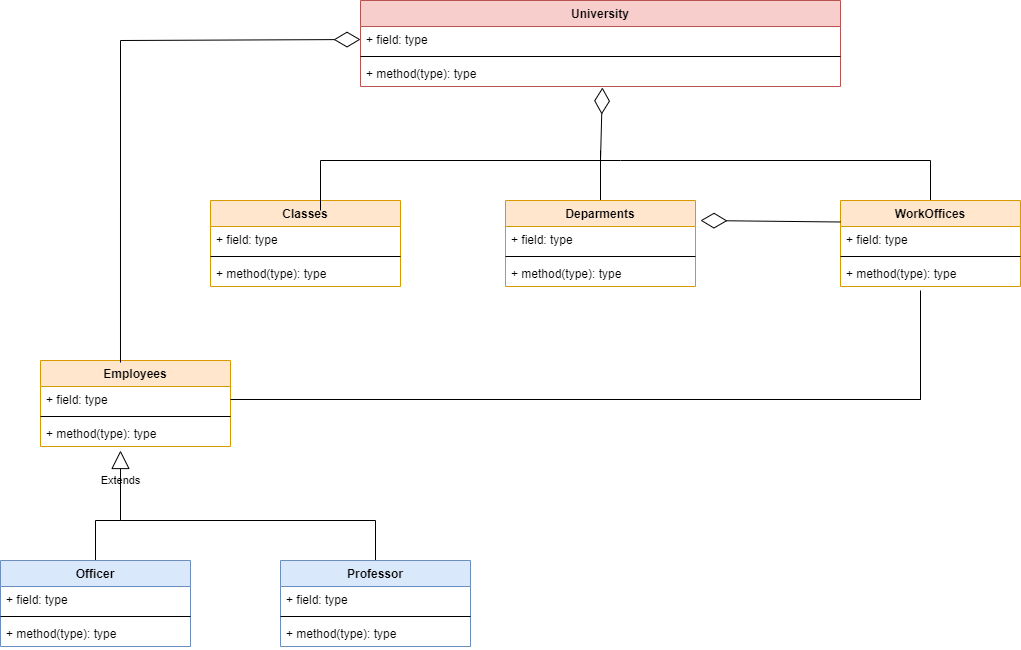

The diagram above was exported from draw.io. Its source (the exported page's mxGraphModel, read from the mxfile embedded in the PNG):
<mxGraphModel dx="868" dy="450" grid="1" gridSize="10" guides="1" tooltips="1" connect="1" arrows="1" fold="1" page="1" pageScale="1" pageWidth="1169" pageHeight="827" background="none" math="0" shadow="0">
  <root>
    <mxCell id="0" />
    <mxCell id="1" parent="0" />
    <mxCell id="5Bno1xyeonFBqP7GcSK1-4" value="University&#10;" style="swimlane;fontStyle=1;align=center;verticalAlign=top;childLayout=stackLayout;horizontal=1;startSize=26;horizontalStack=0;resizeParent=1;resizeParentMax=0;resizeLast=0;collapsible=1;marginBottom=0;fillColor=#f8cecc;strokeColor=#b85450;fontColor=#000000;labelBackgroundColor=none;" parent="1" vertex="1">
      <mxGeometry x="400" y="120" width="480" height="86" as="geometry">
        <mxRectangle x="210" y="40" width="100" height="30" as="alternateBounds" />
      </mxGeometry>
    </mxCell>
    <mxCell id="5Bno1xyeonFBqP7GcSK1-5" value="+ field: type" style="text;strokeColor=none;fillColor=none;align=left;verticalAlign=top;spacingLeft=4;spacingRight=4;overflow=hidden;rotatable=0;points=[[0,0.5],[1,0.5]];portConstraint=eastwest;labelBackgroundColor=none;" parent="5Bno1xyeonFBqP7GcSK1-4" vertex="1">
      <mxGeometry y="26" width="480" height="26" as="geometry" />
    </mxCell>
    <mxCell id="5Bno1xyeonFBqP7GcSK1-6" value="" style="line;strokeWidth=1;fillColor=none;align=left;verticalAlign=middle;spacingTop=-1;spacingLeft=3;spacingRight=3;rotatable=0;labelPosition=right;points=[];portConstraint=eastwest;labelBackgroundColor=none;" parent="5Bno1xyeonFBqP7GcSK1-4" vertex="1">
      <mxGeometry y="52" width="480" height="8" as="geometry" />
    </mxCell>
    <mxCell id="5Bno1xyeonFBqP7GcSK1-7" value="+ method(type): type" style="text;strokeColor=none;fillColor=none;align=left;verticalAlign=top;spacingLeft=4;spacingRight=4;overflow=hidden;rotatable=0;points=[[0,0.5],[1,0.5]];portConstraint=eastwest;labelBackgroundColor=none;" parent="5Bno1xyeonFBqP7GcSK1-4" vertex="1">
      <mxGeometry y="60" width="480" height="26" as="geometry" />
    </mxCell>
    <mxCell id="5Bno1xyeonFBqP7GcSK1-38" style="edgeStyle=orthogonalEdgeStyle;rounded=0;orthogonalLoop=1;jettySize=auto;html=1;exitX=0.5;exitY=0;exitDx=0;exitDy=0;fontColor=#000000;endArrow=none;endFill=0;labelBackgroundColor=none;" parent="1" source="5Bno1xyeonFBqP7GcSK1-8" edge="1">
      <mxGeometry relative="1" as="geometry">
        <mxPoint x="640" y="280" as="targetPoint" />
        <Array as="points">
          <mxPoint x="970" y="280" />
          <mxPoint x="660" y="280" />
        </Array>
      </mxGeometry>
    </mxCell>
    <mxCell id="5Bno1xyeonFBqP7GcSK1-8" value="WorkOffices" style="swimlane;fontStyle=1;align=center;verticalAlign=top;childLayout=stackLayout;horizontal=1;startSize=26;horizontalStack=0;resizeParent=1;resizeParentMax=0;resizeLast=0;collapsible=1;marginBottom=0;fillColor=#ffe6cc;strokeColor=#d79b00;fontColor=#000000;labelBackgroundColor=none;" parent="1" vertex="1">
      <mxGeometry x="880" y="320" width="180" height="86" as="geometry">
        <mxRectangle x="210" y="40" width="100" height="30" as="alternateBounds" />
      </mxGeometry>
    </mxCell>
    <mxCell id="5Bno1xyeonFBqP7GcSK1-9" value="+ field: type" style="text;strokeColor=none;fillColor=none;align=left;verticalAlign=top;spacingLeft=4;spacingRight=4;overflow=hidden;rotatable=0;points=[[0,0.5],[1,0.5]];portConstraint=eastwest;labelBackgroundColor=none;" parent="5Bno1xyeonFBqP7GcSK1-8" vertex="1">
      <mxGeometry y="26" width="180" height="26" as="geometry" />
    </mxCell>
    <mxCell id="5Bno1xyeonFBqP7GcSK1-10" value="" style="line;strokeWidth=1;fillColor=none;align=left;verticalAlign=middle;spacingTop=-1;spacingLeft=3;spacingRight=3;rotatable=0;labelPosition=right;points=[];portConstraint=eastwest;labelBackgroundColor=none;" parent="5Bno1xyeonFBqP7GcSK1-8" vertex="1">
      <mxGeometry y="52" width="180" height="8" as="geometry" />
    </mxCell>
    <mxCell id="5Bno1xyeonFBqP7GcSK1-11" value="+ method(type): type" style="text;strokeColor=none;fillColor=none;align=left;verticalAlign=top;spacingLeft=4;spacingRight=4;overflow=hidden;rotatable=0;points=[[0,0.5],[1,0.5]];portConstraint=eastwest;labelBackgroundColor=none;" parent="5Bno1xyeonFBqP7GcSK1-8" vertex="1">
      <mxGeometry y="60" width="180" height="26" as="geometry" />
    </mxCell>
    <mxCell id="5Bno1xyeonFBqP7GcSK1-39" style="edgeStyle=orthogonalEdgeStyle;rounded=0;orthogonalLoop=1;jettySize=auto;html=1;exitX=0.5;exitY=0;exitDx=0;exitDy=0;fontColor=#000000;endArrow=none;endFill=0;labelBackgroundColor=none;" parent="1" source="5Bno1xyeonFBqP7GcSK1-12" edge="1">
      <mxGeometry relative="1" as="geometry">
        <mxPoint x="640" y="270" as="targetPoint" />
      </mxGeometry>
    </mxCell>
    <mxCell id="5Bno1xyeonFBqP7GcSK1-12" value="Deparments&#10;" style="swimlane;fontStyle=1;align=center;verticalAlign=top;childLayout=stackLayout;horizontal=1;startSize=26;horizontalStack=0;resizeParent=1;resizeParentMax=0;resizeLast=0;collapsible=1;marginBottom=0;fillColor=#ffe6cc;strokeColor=#d79b00;fontColor=#000000;labelBackgroundColor=none;" parent="1" vertex="1">
      <mxGeometry x="545" y="320" width="190" height="86" as="geometry">
        <mxRectangle x="210" y="40" width="100" height="30" as="alternateBounds" />
      </mxGeometry>
    </mxCell>
    <mxCell id="5Bno1xyeonFBqP7GcSK1-13" value="+ field: type" style="text;strokeColor=none;fillColor=none;align=left;verticalAlign=top;spacingLeft=4;spacingRight=4;overflow=hidden;rotatable=0;points=[[0,0.5],[1,0.5]];portConstraint=eastwest;labelBackgroundColor=none;" parent="5Bno1xyeonFBqP7GcSK1-12" vertex="1">
      <mxGeometry y="26" width="190" height="26" as="geometry" />
    </mxCell>
    <mxCell id="5Bno1xyeonFBqP7GcSK1-14" value="" style="line;strokeWidth=1;fillColor=none;align=left;verticalAlign=middle;spacingTop=-1;spacingLeft=3;spacingRight=3;rotatable=0;labelPosition=right;points=[];portConstraint=eastwest;labelBackgroundColor=none;" parent="5Bno1xyeonFBqP7GcSK1-12" vertex="1">
      <mxGeometry y="52" width="190" height="8" as="geometry" />
    </mxCell>
    <mxCell id="5Bno1xyeonFBqP7GcSK1-15" value="+ method(type): type" style="text;strokeColor=none;fillColor=none;align=left;verticalAlign=top;spacingLeft=4;spacingRight=4;overflow=hidden;rotatable=0;points=[[0,0.5],[1,0.5]];portConstraint=eastwest;labelBackgroundColor=none;" parent="5Bno1xyeonFBqP7GcSK1-12" vertex="1">
      <mxGeometry y="60" width="190" height="26" as="geometry" />
    </mxCell>
    <mxCell id="5Bno1xyeonFBqP7GcSK1-16" value="Classes&#10;" style="swimlane;fontStyle=1;align=center;verticalAlign=top;childLayout=stackLayout;horizontal=1;startSize=26;horizontalStack=0;resizeParent=1;resizeParentMax=0;resizeLast=0;collapsible=1;marginBottom=0;fillColor=#ffe6cc;strokeColor=#d79b00;fontColor=#000000;labelBackgroundColor=none;" parent="1" vertex="1">
      <mxGeometry x="250" y="320" width="190" height="86" as="geometry">
        <mxRectangle x="210" y="40" width="100" height="30" as="alternateBounds" />
      </mxGeometry>
    </mxCell>
    <mxCell id="5Bno1xyeonFBqP7GcSK1-17" value="+ field: type" style="text;strokeColor=none;fillColor=none;align=left;verticalAlign=top;spacingLeft=4;spacingRight=4;overflow=hidden;rotatable=0;points=[[0,0.5],[1,0.5]];portConstraint=eastwest;labelBackgroundColor=none;" parent="5Bno1xyeonFBqP7GcSK1-16" vertex="1">
      <mxGeometry y="26" width="190" height="26" as="geometry" />
    </mxCell>
    <mxCell id="5Bno1xyeonFBqP7GcSK1-18" value="" style="line;strokeWidth=1;fillColor=none;align=left;verticalAlign=middle;spacingTop=-1;spacingLeft=3;spacingRight=3;rotatable=0;labelPosition=right;points=[];portConstraint=eastwest;labelBackgroundColor=none;" parent="5Bno1xyeonFBqP7GcSK1-16" vertex="1">
      <mxGeometry y="52" width="190" height="8" as="geometry" />
    </mxCell>
    <mxCell id="5Bno1xyeonFBqP7GcSK1-19" value="+ method(type): type" style="text;strokeColor=none;fillColor=none;align=left;verticalAlign=top;spacingLeft=4;spacingRight=4;overflow=hidden;rotatable=0;points=[[0,0.5],[1,0.5]];portConstraint=eastwest;labelBackgroundColor=none;" parent="5Bno1xyeonFBqP7GcSK1-16" vertex="1">
      <mxGeometry y="60" width="190" height="26" as="geometry" />
    </mxCell>
    <mxCell id="5Bno1xyeonFBqP7GcSK1-45" style="edgeStyle=orthogonalEdgeStyle;rounded=0;orthogonalLoop=1;jettySize=auto;html=1;exitX=0.5;exitY=0;exitDx=0;exitDy=0;fontColor=#000000;endArrow=none;endFill=0;labelBackgroundColor=none;" parent="1" source="5Bno1xyeonFBqP7GcSK1-20" edge="1">
      <mxGeometry relative="1" as="geometry">
        <mxPoint x="160" y="630" as="targetPoint" />
        <Array as="points">
          <mxPoint x="135" y="640" />
          <mxPoint x="160" y="640" />
        </Array>
      </mxGeometry>
    </mxCell>
    <mxCell id="5Bno1xyeonFBqP7GcSK1-20" value="Officer" style="swimlane;fontStyle=1;align=center;verticalAlign=top;childLayout=stackLayout;horizontal=1;startSize=26;horizontalStack=0;resizeParent=1;resizeParentMax=0;resizeLast=0;collapsible=1;marginBottom=0;fillColor=#dae8fc;strokeColor=#6c8ebf;fontColor=#000000;labelBackgroundColor=none;" parent="1" vertex="1">
      <mxGeometry x="40" y="680" width="190" height="86" as="geometry">
        <mxRectangle x="210" y="40" width="100" height="30" as="alternateBounds" />
      </mxGeometry>
    </mxCell>
    <mxCell id="5Bno1xyeonFBqP7GcSK1-21" value="+ field: type" style="text;strokeColor=none;fillColor=none;align=left;verticalAlign=top;spacingLeft=4;spacingRight=4;overflow=hidden;rotatable=0;points=[[0,0.5],[1,0.5]];portConstraint=eastwest;labelBackgroundColor=none;" parent="5Bno1xyeonFBqP7GcSK1-20" vertex="1">
      <mxGeometry y="26" width="190" height="26" as="geometry" />
    </mxCell>
    <mxCell id="5Bno1xyeonFBqP7GcSK1-22" value="" style="line;strokeWidth=1;fillColor=none;align=left;verticalAlign=middle;spacingTop=-1;spacingLeft=3;spacingRight=3;rotatable=0;labelPosition=right;points=[];portConstraint=eastwest;labelBackgroundColor=none;" parent="5Bno1xyeonFBqP7GcSK1-20" vertex="1">
      <mxGeometry y="52" width="190" height="8" as="geometry" />
    </mxCell>
    <mxCell id="5Bno1xyeonFBqP7GcSK1-23" value="+ method(type): type" style="text;strokeColor=none;fillColor=none;align=left;verticalAlign=top;spacingLeft=4;spacingRight=4;overflow=hidden;rotatable=0;points=[[0,0.5],[1,0.5]];portConstraint=eastwest;labelBackgroundColor=none;" parent="5Bno1xyeonFBqP7GcSK1-20" vertex="1">
      <mxGeometry y="60" width="190" height="26" as="geometry" />
    </mxCell>
    <mxCell id="5Bno1xyeonFBqP7GcSK1-24" value="Employees" style="swimlane;fontStyle=1;align=center;verticalAlign=top;childLayout=stackLayout;horizontal=1;startSize=26;horizontalStack=0;resizeParent=1;resizeParentMax=0;resizeLast=0;collapsible=1;marginBottom=0;fillColor=#ffe6cc;strokeColor=#d79b00;fontColor=#000000;labelBackgroundColor=none;" parent="1" vertex="1">
      <mxGeometry x="80" y="480" width="190" height="86" as="geometry">
        <mxRectangle x="210" y="40" width="100" height="30" as="alternateBounds" />
      </mxGeometry>
    </mxCell>
    <mxCell id="5Bno1xyeonFBqP7GcSK1-25" value="+ field: type" style="text;strokeColor=none;fillColor=none;align=left;verticalAlign=top;spacingLeft=4;spacingRight=4;overflow=hidden;rotatable=0;points=[[0,0.5],[1,0.5]];portConstraint=eastwest;labelBackgroundColor=none;" parent="5Bno1xyeonFBqP7GcSK1-24" vertex="1">
      <mxGeometry y="26" width="190" height="26" as="geometry" />
    </mxCell>
    <mxCell id="5Bno1xyeonFBqP7GcSK1-26" value="" style="line;strokeWidth=1;fillColor=none;align=left;verticalAlign=middle;spacingTop=-1;spacingLeft=3;spacingRight=3;rotatable=0;labelPosition=right;points=[];portConstraint=eastwest;labelBackgroundColor=none;" parent="5Bno1xyeonFBqP7GcSK1-24" vertex="1">
      <mxGeometry y="52" width="190" height="8" as="geometry" />
    </mxCell>
    <mxCell id="5Bno1xyeonFBqP7GcSK1-27" value="+ method(type): type" style="text;strokeColor=none;fillColor=none;align=left;verticalAlign=top;spacingLeft=4;spacingRight=4;overflow=hidden;rotatable=0;points=[[0,0.5],[1,0.5]];portConstraint=eastwest;labelBackgroundColor=none;" parent="5Bno1xyeonFBqP7GcSK1-24" vertex="1">
      <mxGeometry y="60" width="190" height="26" as="geometry" />
    </mxCell>
    <mxCell id="5Bno1xyeonFBqP7GcSK1-46" style="edgeStyle=orthogonalEdgeStyle;rounded=0;orthogonalLoop=1;jettySize=auto;html=1;exitX=0.5;exitY=0;exitDx=0;exitDy=0;fontColor=#000000;endArrow=none;endFill=0;labelBackgroundColor=none;" parent="1" source="5Bno1xyeonFBqP7GcSK1-28" edge="1">
      <mxGeometry relative="1" as="geometry">
        <mxPoint x="160" y="600" as="targetPoint" />
      </mxGeometry>
    </mxCell>
    <mxCell id="5Bno1xyeonFBqP7GcSK1-28" value="Professor" style="swimlane;fontStyle=1;align=center;verticalAlign=top;childLayout=stackLayout;horizontal=1;startSize=26;horizontalStack=0;resizeParent=1;resizeParentMax=0;resizeLast=0;collapsible=1;marginBottom=0;fillColor=#dae8fc;strokeColor=#6c8ebf;fontColor=#000000;labelBackgroundColor=none;" parent="1" vertex="1">
      <mxGeometry x="320" y="680" width="190" height="86" as="geometry">
        <mxRectangle x="210" y="40" width="100" height="30" as="alternateBounds" />
      </mxGeometry>
    </mxCell>
    <mxCell id="5Bno1xyeonFBqP7GcSK1-29" value="+ field: type" style="text;strokeColor=none;fillColor=none;align=left;verticalAlign=top;spacingLeft=4;spacingRight=4;overflow=hidden;rotatable=0;points=[[0,0.5],[1,0.5]];portConstraint=eastwest;labelBackgroundColor=none;" parent="5Bno1xyeonFBqP7GcSK1-28" vertex="1">
      <mxGeometry y="26" width="190" height="26" as="geometry" />
    </mxCell>
    <mxCell id="5Bno1xyeonFBqP7GcSK1-30" value="" style="line;strokeWidth=1;fillColor=none;align=left;verticalAlign=middle;spacingTop=-1;spacingLeft=3;spacingRight=3;rotatable=0;labelPosition=right;points=[];portConstraint=eastwest;labelBackgroundColor=none;" parent="5Bno1xyeonFBqP7GcSK1-28" vertex="1">
      <mxGeometry y="52" width="190" height="8" as="geometry" />
    </mxCell>
    <mxCell id="5Bno1xyeonFBqP7GcSK1-31" value="+ method(type): type" style="text;strokeColor=none;fillColor=none;align=left;verticalAlign=top;spacingLeft=4;spacingRight=4;overflow=hidden;rotatable=0;points=[[0,0.5],[1,0.5]];portConstraint=eastwest;labelBackgroundColor=none;" parent="5Bno1xyeonFBqP7GcSK1-28" vertex="1">
      <mxGeometry y="60" width="190" height="26" as="geometry" />
    </mxCell>
    <mxCell id="5Bno1xyeonFBqP7GcSK1-40" value="" style="endArrow=diamondThin;endFill=0;endSize=24;html=1;rounded=0;fontColor=#000000;entryX=0.504;entryY=1.038;entryDx=0;entryDy=0;entryPerimeter=0;labelBackgroundColor=none;" parent="1" target="5Bno1xyeonFBqP7GcSK1-7" edge="1">
      <mxGeometry width="160" relative="1" as="geometry">
        <mxPoint x="360" y="330" as="sourcePoint" />
        <mxPoint x="730" y="260" as="targetPoint" />
        <Array as="points">
          <mxPoint x="360" y="280" />
          <mxPoint x="640" y="280" />
        </Array>
      </mxGeometry>
    </mxCell>
    <mxCell id="5Bno1xyeonFBqP7GcSK1-42" value="" style="endArrow=diamondThin;endFill=0;endSize=24;html=1;rounded=0;fontColor=#000000;exitX=0;exitY=0.25;exitDx=0;exitDy=0;labelBackgroundColor=none;" parent="1" source="5Bno1xyeonFBqP7GcSK1-8" edge="1">
      <mxGeometry width="160" relative="1" as="geometry">
        <mxPoint x="570" y="360" as="sourcePoint" />
        <mxPoint x="740" y="340" as="targetPoint" />
      </mxGeometry>
    </mxCell>
    <mxCell id="5Bno1xyeonFBqP7GcSK1-43" value="" style="endArrow=diamondThin;endFill=0;endSize=24;html=1;rounded=0;fontColor=#000000;entryX=0;entryY=0.5;entryDx=0;entryDy=0;exitX=0.421;exitY=0.023;exitDx=0;exitDy=0;exitPerimeter=0;labelBackgroundColor=none;" parent="1" source="5Bno1xyeonFBqP7GcSK1-24" target="5Bno1xyeonFBqP7GcSK1-5" edge="1">
      <mxGeometry width="160" relative="1" as="geometry">
        <mxPoint x="160" y="560" as="sourcePoint" />
        <mxPoint x="320" y="560" as="targetPoint" />
        <Array as="points">
          <mxPoint x="160" y="160" />
        </Array>
      </mxGeometry>
    </mxCell>
    <mxCell id="5Bno1xyeonFBqP7GcSK1-44" value="Extends" style="endArrow=block;endSize=16;endFill=0;html=1;rounded=0;fontColor=#000000;entryX=0.421;entryY=1.154;entryDx=0;entryDy=0;entryPerimeter=0;labelBackgroundColor=none;" parent="1" target="5Bno1xyeonFBqP7GcSK1-27" edge="1">
      <mxGeometry width="160" relative="1" as="geometry">
        <mxPoint x="160" y="630" as="sourcePoint" />
        <mxPoint x="420" y="660" as="targetPoint" />
      </mxGeometry>
    </mxCell>
    <mxCell id="5Bno1xyeonFBqP7GcSK1-47" style="edgeStyle=orthogonalEdgeStyle;rounded=0;orthogonalLoop=1;jettySize=auto;html=1;exitX=1;exitY=0.5;exitDx=0;exitDy=0;fontColor=#000000;endArrow=none;endFill=0;labelPosition=right;verticalLabelPosition=middle;align=left;verticalAlign=middle;startArrow=none;labelBackgroundColor=none;" parent="1" source="5Bno1xyeonFBqP7GcSK1-48" edge="1">
      <mxGeometry relative="1" as="geometry">
        <mxPoint x="960" y="410" as="targetPoint" />
      </mxGeometry>
    </mxCell>
    <mxCell id="5Bno1xyeonFBqP7GcSK1-48" value="&lt;font style=&quot;font-size: 19px;&quot; color=&quot;#ffffff&quot;&gt;1&lt;/font&gt;" style="whiteSpace=wrap;html=1;fontColor=#000000;fillColor=none;strokeColor=none;labelBackgroundColor=none;" parent="1" vertex="1">
      <mxGeometry x="280" y="504" width="40" height="30" as="geometry" />
    </mxCell>
    <mxCell id="5Bno1xyeonFBqP7GcSK1-49" value="" style="edgeStyle=orthogonalEdgeStyle;rounded=0;orthogonalLoop=1;jettySize=auto;html=1;exitX=1;exitY=0.5;exitDx=0;exitDy=0;fontColor=#000000;endArrow=none;endFill=0;labelPosition=right;verticalLabelPosition=middle;align=left;verticalAlign=middle;labelBackgroundColor=none;" parent="1" source="5Bno1xyeonFBqP7GcSK1-25" target="5Bno1xyeonFBqP7GcSK1-48" edge="1">
      <mxGeometry relative="1" as="geometry">
        <mxPoint x="960" y="410" as="targetPoint" />
        <mxPoint x="270" y="519" as="sourcePoint" />
        <Array as="points">
          <mxPoint x="960" y="519" />
        </Array>
      </mxGeometry>
    </mxCell>
  </root>
</mxGraphModel>